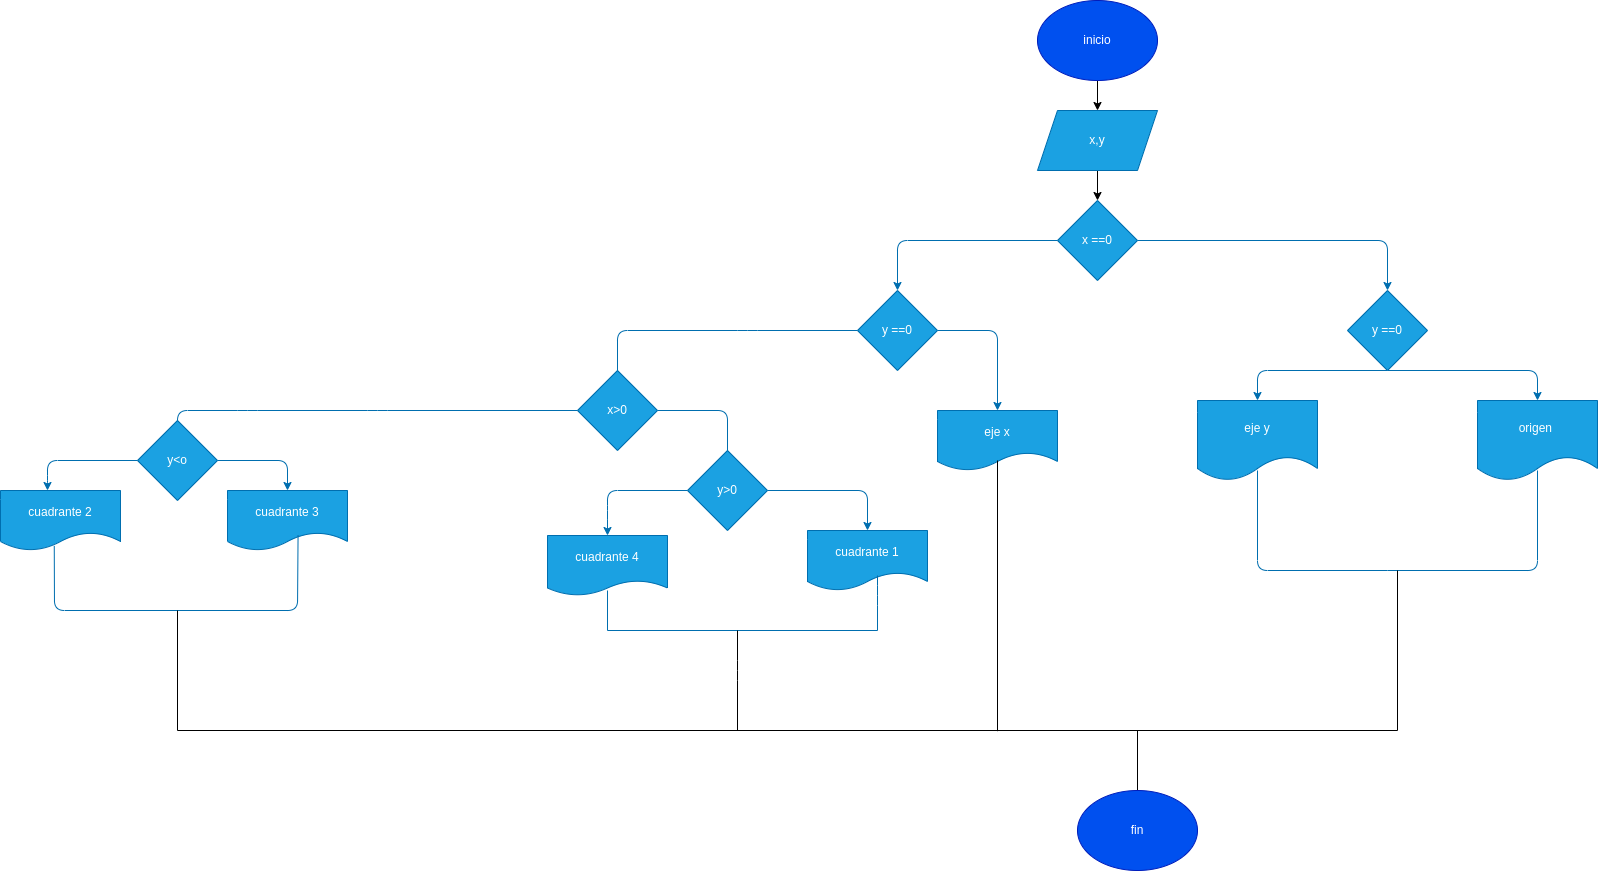

The diagram above was exported from draw.io. Its source (the exported page's mxGraphModel, read from the mxfile embedded in the PNG):
<mxGraphModel dx="3070" dy="2506" grid="1" gridSize="10" guides="1" tooltips="1" connect="1" arrows="1" fold="1" page="1" pageScale="1" pageWidth="827" pageHeight="1169" math="0" shadow="0">
  <root>
    <mxCell id="0" />
    <mxCell id="1" parent="0" />
    <mxCell id="7" style="edgeStyle=none;html=1;exitX=0.5;exitY=1;exitDx=0;exitDy=0;entryX=0.5;entryY=0;entryDx=0;entryDy=0;" parent="1" source="2" target="4" edge="1">
      <mxGeometry relative="1" as="geometry" />
    </mxCell>
    <mxCell id="2" value="inicio" style="ellipse;whiteSpace=wrap;html=1;fillColor=#0050ef;strokeColor=#001DBC;fontColor=#ffffff;" parent="1" vertex="1">
      <mxGeometry x="210" y="-10" width="120" height="80" as="geometry" />
    </mxCell>
    <mxCell id="20" style="edgeStyle=none;html=1;exitX=0.5;exitY=1;exitDx=0;exitDy=0;entryX=0.5;entryY=0;entryDx=0;entryDy=0;" edge="1" parent="1" source="4" target="16">
      <mxGeometry relative="1" as="geometry" />
    </mxCell>
    <mxCell id="4" value="x,y" style="shape=parallelogram;perimeter=parallelogramPerimeter;whiteSpace=wrap;html=1;fixedSize=1;fillColor=#1ba1e2;fontColor=#ffffff;strokeColor=#006EAF;" parent="1" vertex="1">
      <mxGeometry x="210" y="100" width="120" height="60" as="geometry" />
    </mxCell>
    <mxCell id="21" style="edgeStyle=none;html=1;exitX=1;exitY=0.5;exitDx=0;exitDy=0;entryX=0.5;entryY=0;entryDx=0;entryDy=0;fillColor=#1ba1e2;strokeColor=#006EAF;" edge="1" parent="1" source="16" target="19">
      <mxGeometry relative="1" as="geometry">
        <mxPoint x="616" y="240" as="targetPoint" />
        <Array as="points">
          <mxPoint x="560" y="230" />
        </Array>
      </mxGeometry>
    </mxCell>
    <mxCell id="22" style="edgeStyle=none;html=1;exitX=0;exitY=0.5;exitDx=0;exitDy=0;entryX=0.5;entryY=0;entryDx=0;entryDy=0;fillColor=#1ba1e2;strokeColor=#006EAF;" edge="1" parent="1" source="16" target="17">
      <mxGeometry relative="1" as="geometry">
        <Array as="points">
          <mxPoint x="70" y="230" />
        </Array>
      </mxGeometry>
    </mxCell>
    <mxCell id="16" value="x ==0" style="rhombus;whiteSpace=wrap;html=1;fillColor=#1ba1e2;fontColor=#ffffff;strokeColor=#006EAF;" vertex="1" parent="1">
      <mxGeometry x="230" y="190" width="80" height="80" as="geometry" />
    </mxCell>
    <mxCell id="24" style="edgeStyle=none;html=1;exitX=0;exitY=0.5;exitDx=0;exitDy=0;entryX=0.5;entryY=1;entryDx=0;entryDy=0;fillColor=#1ba1e2;strokeColor=#006EAF;" edge="1" parent="1" source="17" target="23">
      <mxGeometry relative="1" as="geometry">
        <mxPoint x="-180" y="380" as="targetPoint" />
        <Array as="points">
          <mxPoint x="-80" y="320" />
          <mxPoint x="-210" y="320" />
        </Array>
      </mxGeometry>
    </mxCell>
    <mxCell id="62" style="edgeStyle=none;html=1;exitX=1;exitY=0.5;exitDx=0;exitDy=0;entryX=0.5;entryY=0;entryDx=0;entryDy=0;fillColor=#1ba1e2;strokeColor=#006EAF;" edge="1" parent="1" source="17" target="35">
      <mxGeometry relative="1" as="geometry">
        <Array as="points">
          <mxPoint x="170" y="320" />
        </Array>
      </mxGeometry>
    </mxCell>
    <mxCell id="17" value="y ==0" style="rhombus;whiteSpace=wrap;html=1;fillColor=#1ba1e2;fontColor=#ffffff;strokeColor=#006EAF;" vertex="1" parent="1">
      <mxGeometry x="30" y="280" width="80" height="80" as="geometry" />
    </mxCell>
    <mxCell id="27" style="edgeStyle=none;html=1;exitX=0.5;exitY=1;exitDx=0;exitDy=0;entryX=0.5;entryY=0;entryDx=0;entryDy=0;fillColor=#1ba1e2;strokeColor=#006EAF;" edge="1" parent="1" source="19" target="25">
      <mxGeometry relative="1" as="geometry">
        <Array as="points">
          <mxPoint x="430" y="360" />
        </Array>
      </mxGeometry>
    </mxCell>
    <mxCell id="29" style="edgeStyle=none;html=1;exitX=0.5;exitY=1;exitDx=0;exitDy=0;entryX=0.5;entryY=0;entryDx=0;entryDy=0;fillColor=#1ba1e2;strokeColor=#006EAF;" edge="1" parent="1" source="19" target="28">
      <mxGeometry relative="1" as="geometry">
        <Array as="points">
          <mxPoint x="710" y="360" />
        </Array>
      </mxGeometry>
    </mxCell>
    <mxCell id="19" value="y ==0" style="rhombus;whiteSpace=wrap;html=1;fillColor=#1ba1e2;fontColor=#ffffff;strokeColor=#006EAF;" vertex="1" parent="1">
      <mxGeometry x="520" y="280" width="80" height="80" as="geometry" />
    </mxCell>
    <mxCell id="38" style="edgeStyle=none;html=1;exitX=1;exitY=0.5;exitDx=0;exitDy=0;entryX=0.5;entryY=1;entryDx=0;entryDy=0;fillColor=#1ba1e2;strokeColor=#006EAF;" edge="1" parent="1" source="23" target="37">
      <mxGeometry relative="1" as="geometry">
        <Array as="points">
          <mxPoint x="-100" y="400" />
        </Array>
      </mxGeometry>
    </mxCell>
    <mxCell id="40" style="edgeStyle=none;html=1;exitX=0;exitY=0.5;exitDx=0;exitDy=0;entryX=0.5;entryY=1;entryDx=0;entryDy=0;fillColor=#1ba1e2;strokeColor=#006EAF;" edge="1" parent="1" source="23" target="39">
      <mxGeometry relative="1" as="geometry">
        <Array as="points">
          <mxPoint x="-450" y="400" />
          <mxPoint x="-580" y="400" />
          <mxPoint x="-650" y="400" />
        </Array>
      </mxGeometry>
    </mxCell>
    <mxCell id="23" value="x&amp;gt;0" style="rhombus;whiteSpace=wrap;html=1;fillColor=#1ba1e2;fontColor=#ffffff;strokeColor=#006EAF;" vertex="1" parent="1">
      <mxGeometry x="-250" y="360" width="80" height="80" as="geometry" />
    </mxCell>
    <mxCell id="25" value="eje y" style="shape=document;whiteSpace=wrap;html=1;boundedLbl=1;fillColor=#1ba1e2;fontColor=#ffffff;strokeColor=#006EAF;" vertex="1" parent="1">
      <mxGeometry x="370" y="390" width="120" height="80" as="geometry" />
    </mxCell>
    <mxCell id="28" value="origen&amp;nbsp;" style="shape=document;whiteSpace=wrap;html=1;boundedLbl=1;fillColor=#1ba1e2;fontColor=#ffffff;strokeColor=#006EAF;" vertex="1" parent="1">
      <mxGeometry x="650" y="390" width="120" height="80" as="geometry" />
    </mxCell>
    <mxCell id="32" value="" style="endArrow=none;html=1;fillColor=#1ba1e2;strokeColor=#006EAF;" edge="1" parent="1">
      <mxGeometry width="50" height="50" relative="1" as="geometry">
        <mxPoint x="560" y="560" as="sourcePoint" />
        <mxPoint x="710" y="460" as="targetPoint" />
        <Array as="points">
          <mxPoint x="710" y="560" />
        </Array>
      </mxGeometry>
    </mxCell>
    <mxCell id="33" value="" style="endArrow=none;html=1;fillColor=#1ba1e2;strokeColor=#006EAF;" edge="1" parent="1">
      <mxGeometry width="50" height="50" relative="1" as="geometry">
        <mxPoint x="560" y="560" as="sourcePoint" />
        <mxPoint x="430" y="460" as="targetPoint" />
        <Array as="points">
          <mxPoint x="430" y="560" />
        </Array>
      </mxGeometry>
    </mxCell>
    <mxCell id="34" value="" style="endArrow=none;html=1;" edge="1" parent="1">
      <mxGeometry width="50" height="50" relative="1" as="geometry">
        <mxPoint x="570" y="720" as="sourcePoint" />
        <mxPoint x="570" y="560" as="targetPoint" />
      </mxGeometry>
    </mxCell>
    <mxCell id="35" value="eje x" style="shape=document;whiteSpace=wrap;html=1;boundedLbl=1;fillColor=#1ba1e2;fontColor=#ffffff;strokeColor=#006EAF;" vertex="1" parent="1">
      <mxGeometry x="110" y="400" width="120" height="60" as="geometry" />
    </mxCell>
    <mxCell id="49" style="edgeStyle=none;html=1;exitX=0;exitY=0.5;exitDx=0;exitDy=0;entryX=0.5;entryY=0;entryDx=0;entryDy=0;fillColor=#1ba1e2;strokeColor=#006EAF;" edge="1" parent="1" source="37" target="44">
      <mxGeometry relative="1" as="geometry">
        <Array as="points">
          <mxPoint x="-220" y="480" />
          <mxPoint x="-220" y="500" />
        </Array>
      </mxGeometry>
    </mxCell>
    <mxCell id="50" style="edgeStyle=none;html=1;exitX=1;exitY=0.5;exitDx=0;exitDy=0;entryX=0.5;entryY=0;entryDx=0;entryDy=0;fillColor=#1ba1e2;strokeColor=#006EAF;" edge="1" parent="1" source="37" target="41">
      <mxGeometry relative="1" as="geometry">
        <Array as="points">
          <mxPoint x="40" y="480" />
        </Array>
      </mxGeometry>
    </mxCell>
    <mxCell id="37" value="y&amp;gt;0" style="rhombus;whiteSpace=wrap;html=1;fillColor=#1ba1e2;fontColor=#ffffff;strokeColor=#006EAF;" vertex="1" parent="1">
      <mxGeometry x="-140" y="440" width="80" height="80" as="geometry" />
    </mxCell>
    <mxCell id="45" style="edgeStyle=none;html=1;exitX=0;exitY=0.5;exitDx=0;exitDy=0;fillColor=#1ba1e2;strokeColor=#006EAF;" edge="1" parent="1" source="39">
      <mxGeometry relative="1" as="geometry">
        <mxPoint x="-780" y="480" as="targetPoint" />
        <Array as="points">
          <mxPoint x="-780" y="450" />
          <mxPoint x="-780" y="470" />
        </Array>
      </mxGeometry>
    </mxCell>
    <mxCell id="46" style="edgeStyle=none;html=1;exitX=1;exitY=0.5;exitDx=0;exitDy=0;entryX=0.5;entryY=0;entryDx=0;entryDy=0;fillColor=#1ba1e2;strokeColor=#006EAF;" edge="1" parent="1" source="39" target="43">
      <mxGeometry relative="1" as="geometry">
        <Array as="points">
          <mxPoint x="-540" y="450" />
        </Array>
      </mxGeometry>
    </mxCell>
    <mxCell id="39" value="y&amp;lt;o" style="rhombus;whiteSpace=wrap;html=1;fillColor=#1ba1e2;fontColor=#ffffff;strokeColor=#006EAF;" vertex="1" parent="1">
      <mxGeometry x="-690" y="410" width="80" height="80" as="geometry" />
    </mxCell>
    <mxCell id="41" value="cuadrante 1" style="shape=document;whiteSpace=wrap;html=1;boundedLbl=1;fillColor=#1ba1e2;fontColor=#ffffff;strokeColor=#006EAF;" vertex="1" parent="1">
      <mxGeometry x="-20" y="520" width="120" height="60" as="geometry" />
    </mxCell>
    <mxCell id="42" value="cuadrante 2" style="shape=document;whiteSpace=wrap;html=1;boundedLbl=1;fillColor=#1ba1e2;fontColor=#ffffff;strokeColor=#006EAF;" vertex="1" parent="1">
      <mxGeometry x="-827" y="480" width="120" height="60" as="geometry" />
    </mxCell>
    <mxCell id="43" value="cuadrante 3" style="shape=document;whiteSpace=wrap;html=1;boundedLbl=1;fillColor=#1ba1e2;fontColor=#ffffff;strokeColor=#006EAF;" vertex="1" parent="1">
      <mxGeometry x="-600" y="480" width="120" height="60" as="geometry" />
    </mxCell>
    <mxCell id="44" value="cuadrante 4" style="shape=document;whiteSpace=wrap;html=1;boundedLbl=1;size=0.25;fillColor=#1ba1e2;fontColor=#ffffff;strokeColor=#006EAF;" vertex="1" parent="1">
      <mxGeometry x="-280" y="525" width="120" height="60" as="geometry" />
    </mxCell>
    <mxCell id="51" value="" style="endArrow=none;html=1;fillColor=#1ba1e2;strokeColor=#006EAF;" edge="1" parent="1">
      <mxGeometry width="50" height="50" relative="1" as="geometry">
        <mxPoint x="-220" y="620" as="sourcePoint" />
        <mxPoint x="-220" y="580" as="targetPoint" />
      </mxGeometry>
    </mxCell>
    <mxCell id="52" value="" style="endArrow=none;html=1;fillColor=#1ba1e2;strokeColor=#006EAF;" edge="1" parent="1">
      <mxGeometry width="50" height="50" relative="1" as="geometry">
        <mxPoint x="-220" y="620" as="sourcePoint" />
        <mxPoint x="50" y="620" as="targetPoint" />
      </mxGeometry>
    </mxCell>
    <mxCell id="53" value="" style="endArrow=none;html=1;fillColor=#1ba1e2;strokeColor=#006EAF;" edge="1" parent="1">
      <mxGeometry width="50" height="50" relative="1" as="geometry">
        <mxPoint x="50" y="620" as="sourcePoint" />
        <mxPoint x="50" y="565" as="targetPoint" />
        <Array as="points">
          <mxPoint x="50" y="585" />
        </Array>
      </mxGeometry>
    </mxCell>
    <mxCell id="54" value="" style="endArrow=none;html=1;" edge="1" parent="1">
      <mxGeometry width="50" height="50" relative="1" as="geometry">
        <mxPoint x="-90" y="720" as="sourcePoint" />
        <mxPoint x="-90" y="620" as="targetPoint" />
        <Array as="points">
          <mxPoint x="-90" y="660" />
        </Array>
      </mxGeometry>
    </mxCell>
    <mxCell id="57" value="" style="endArrow=none;html=1;entryX=0.588;entryY=0.746;entryDx=0;entryDy=0;entryPerimeter=0;exitX=0.448;exitY=0.923;exitDx=0;exitDy=0;exitPerimeter=0;fillColor=#1ba1e2;strokeColor=#006EAF;" edge="1" parent="1" source="42" target="43">
      <mxGeometry width="50" height="50" relative="1" as="geometry">
        <mxPoint x="-780" y="600" as="sourcePoint" />
        <mxPoint x="-540" y="600" as="targetPoint" />
        <Array as="points">
          <mxPoint x="-773" y="600" />
          <mxPoint x="-530" y="600" />
        </Array>
      </mxGeometry>
    </mxCell>
    <mxCell id="59" value="" style="endArrow=none;html=1;" edge="1" parent="1">
      <mxGeometry width="50" height="50" relative="1" as="geometry">
        <mxPoint x="-650" y="720" as="sourcePoint" />
        <mxPoint x="-650" y="600" as="targetPoint" />
      </mxGeometry>
    </mxCell>
    <mxCell id="61" value="" style="endArrow=none;html=1;" edge="1" parent="1">
      <mxGeometry width="50" height="50" relative="1" as="geometry">
        <mxPoint x="-650" y="720" as="sourcePoint" />
        <mxPoint x="570" y="720" as="targetPoint" />
      </mxGeometry>
    </mxCell>
    <mxCell id="64" value="" style="endArrow=none;html=1;" edge="1" parent="1">
      <mxGeometry width="50" height="50" relative="1" as="geometry">
        <mxPoint x="170" y="720.6666666666666" as="sourcePoint" />
        <mxPoint x="170" y="450" as="targetPoint" />
      </mxGeometry>
    </mxCell>
    <mxCell id="65" value="" style="endArrow=none;html=1;" edge="1" parent="1">
      <mxGeometry width="50" height="50" relative="1" as="geometry">
        <mxPoint x="310" y="780" as="sourcePoint" />
        <mxPoint x="310" y="720" as="targetPoint" />
      </mxGeometry>
    </mxCell>
    <mxCell id="66" value="fin" style="ellipse;whiteSpace=wrap;html=1;fillColor=#0050ef;fontColor=#ffffff;strokeColor=#001DBC;" vertex="1" parent="1">
      <mxGeometry x="250" y="780" width="120" height="80" as="geometry" />
    </mxCell>
  </root>
</mxGraphModel>